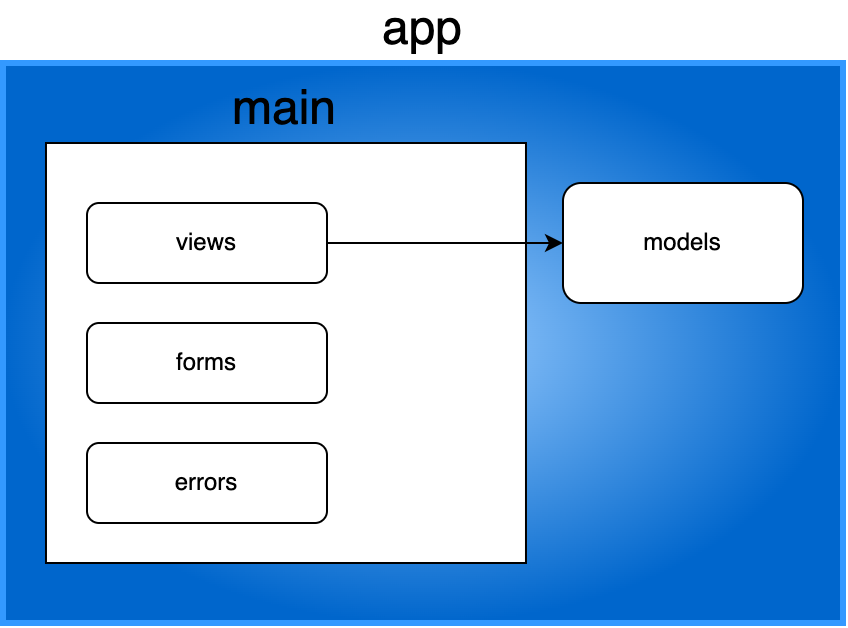

The diagram above was exported from draw.io. Its source (the exported page's mxGraphModel, read from the mxfile embedded in the PNG):
<mxGraphModel dx="1229" dy="913" grid="1" gridSize="10" guides="1" tooltips="1" connect="1" arrows="1" fold="1" page="1" pageScale="1" pageWidth="850" pageHeight="1100" math="0" shadow="0">
  <root>
    <mxCell id="0" />
    <mxCell id="1" parent="0" />
    <mxCell id="2" value="app" style="rounded=0;whiteSpace=wrap;html=1;fontSize=24;container=1;labelPosition=center;verticalLabelPosition=top;align=center;verticalAlign=bottom;expand=0;recursiveResize=0;fillColor=#99CCFF;strokeColor=#3399FF;gradientColor=#0066CC;gradientDirection=radial;strokeWidth=3;" vertex="1" parent="1">
      <mxGeometry x="900" y="2570" width="420" height="280" as="geometry" />
    </mxCell>
    <mxCell id="3" value="models" style="rounded=1;whiteSpace=wrap;html=1;fontSize=12;" vertex="1" parent="2">
      <mxGeometry x="280" y="60" width="120" height="60" as="geometry" />
    </mxCell>
    <mxCell id="4" value="main" style="rounded=0;whiteSpace=wrap;html=1;fontSize=24;container=1;labelPosition=center;verticalLabelPosition=top;align=center;verticalAlign=bottom;expand=0;recursiveResize=0;" vertex="1" parent="2">
      <mxGeometry x="21.49000000000001" y="40" width="240" height="210" as="geometry" />
    </mxCell>
    <mxCell id="5" value="views" style="rounded=1;whiteSpace=wrap;html=1;fontSize=12;" vertex="1" parent="4">
      <mxGeometry x="20.51" y="30" width="120" height="40" as="geometry" />
    </mxCell>
    <mxCell id="6" value="forms" style="rounded=1;whiteSpace=wrap;html=1;fontSize=12;" vertex="1" parent="4">
      <mxGeometry x="20.51" y="90" width="120" height="40" as="geometry" />
    </mxCell>
    <mxCell id="7" value="errors" style="rounded=1;whiteSpace=wrap;html=1;fontSize=12;" vertex="1" parent="4">
      <mxGeometry x="20.50999999999999" y="150" width="120" height="40" as="geometry" />
    </mxCell>
    <mxCell id="8" value="" style="endArrow=classic;html=1;rounded=0;fontSize=12;" edge="1" parent="2" source="5" target="3">
      <mxGeometry width="50" height="50" relative="1" as="geometry">
        <mxPoint x="-290" y="380" as="sourcePoint" />
        <mxPoint x="-240" y="330" as="targetPoint" />
      </mxGeometry>
    </mxCell>
  </root>
</mxGraphModel>